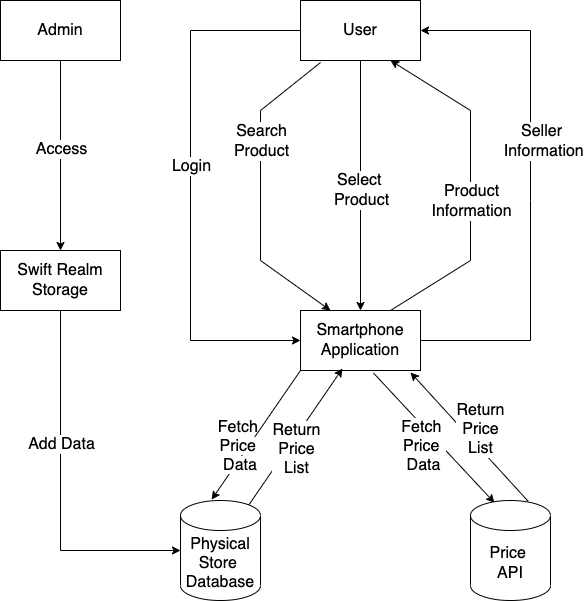

The diagram above was exported from draw.io. Its source (the exported page's mxGraphModel, read from the mxfile embedded in the PNG):
<mxGraphModel dx="1327" dy="657" grid="1" gridSize="10" guides="1" tooltips="1" connect="1" arrows="1" fold="1" page="1" pageScale="1" pageWidth="1100" pageHeight="1700" math="0" shadow="0">
  <root>
    <mxCell id="0" />
    <mxCell id="1" parent="0" />
    <mxCell id="R8aUG-Ya_xae1lp1ZQPk-29" value="" style="endArrow=classic;html=1;rounded=0;exitX=0.722;exitY=0.009;exitDx=0;exitDy=0;exitPerimeter=0;entryX=0.917;entryY=1.033;entryDx=0;entryDy=0;fontSize=16;entryPerimeter=0;" parent="1" source="u4bh-uTyTT4YrBtKOfUR-5" target="u4bh-uTyTT4YrBtKOfUR-4" edge="1">
      <mxGeometry width="50" height="50" relative="1" as="geometry">
        <mxPoint x="756.04" y="759.94" as="sourcePoint" />
        <mxPoint x="575.5" y="591.36" as="targetPoint" />
        <Array as="points" />
      </mxGeometry>
    </mxCell>
    <mxCell id="R8aUG-Ya_xae1lp1ZQPk-49" value="&lt;font style=&quot;font-size: 16px;&quot;&gt;Return&lt;br style=&quot;&quot;&gt;Price&lt;br style=&quot;&quot;&gt;List&lt;/font&gt;" style="edgeLabel;html=1;align=center;verticalAlign=middle;resizable=0;points=[];fontSize=13;" parent="R8aUG-Ya_xae1lp1ZQPk-29" connectable="0" vertex="1">
      <mxGeometry x="0.2589" y="1" relative="1" as="geometry">
        <mxPoint x="27" y="8" as="offset" />
      </mxGeometry>
    </mxCell>
    <mxCell id="R8aUG-Ya_xae1lp1ZQPk-32" value="" style="endArrow=classic;html=1;rounded=0;exitX=0;exitY=0.5;exitDx=0;exitDy=0;entryX=0;entryY=0.5;entryDx=0;entryDy=0;fontSize=16;" parent="1" source="u4bh-uTyTT4YrBtKOfUR-10" target="u4bh-uTyTT4YrBtKOfUR-4" edge="1">
      <mxGeometry width="50" height="50" relative="1" as="geometry">
        <mxPoint x="501.28" y="282.24" as="sourcePoint" />
        <mxPoint x="520" y="560" as="targetPoint" />
        <Array as="points">
          <mxPoint x="380" y="250" />
          <mxPoint x="380" y="560" />
        </Array>
      </mxGeometry>
    </mxCell>
    <mxCell id="R8aUG-Ya_xae1lp1ZQPk-39" value="&lt;font style=&quot;font-size: 16px;&quot;&gt;Login&lt;/font&gt;" style="edgeLabel;html=1;align=center;verticalAlign=middle;resizable=0;points=[];fontSize=14;" parent="R8aUG-Ya_xae1lp1ZQPk-32" connectable="0" vertex="1">
      <mxGeometry x="-0.09" y="1" relative="1" as="geometry">
        <mxPoint x="-1" y="4" as="offset" />
      </mxGeometry>
    </mxCell>
    <mxCell id="R8aUG-Ya_xae1lp1ZQPk-33" value="" style="endArrow=classic;html=1;rounded=0;exitX=0.167;exitY=1.033;exitDx=0;exitDy=0;exitPerimeter=0;entryX=0.25;entryY=0;entryDx=0;entryDy=0;fontSize=16;" parent="1" source="u4bh-uTyTT4YrBtKOfUR-10" target="u4bh-uTyTT4YrBtKOfUR-4" edge="1">
      <mxGeometry width="50" height="50" relative="1" as="geometry">
        <mxPoint x="505.6" y="301.6" as="sourcePoint" />
        <mxPoint x="520" y="535" as="targetPoint" />
        <Array as="points">
          <mxPoint x="450" y="330" />
          <mxPoint x="450" y="480" />
        </Array>
      </mxGeometry>
    </mxCell>
    <mxCell id="R8aUG-Ya_xae1lp1ZQPk-40" value="&lt;font style=&quot;font-size: 16px;&quot;&gt;Search&lt;br style=&quot;&quot;&gt;Product&lt;/font&gt;" style="edgeLabel;html=1;align=center;verticalAlign=middle;resizable=0;points=[];fontSize=14;" parent="R8aUG-Ya_xae1lp1ZQPk-33" connectable="0" vertex="1">
      <mxGeometry x="-0.0366" y="1" relative="1" as="geometry">
        <mxPoint x="-1" y="-44" as="offset" />
      </mxGeometry>
    </mxCell>
    <mxCell id="R8aUG-Ya_xae1lp1ZQPk-36" value="" style="endArrow=classic;html=1;rounded=0;exitX=0.5;exitY=1;exitDx=0;exitDy=0;entryX=0.5;entryY=0;entryDx=0;entryDy=0;fontSize=16;" parent="1" source="u4bh-uTyTT4YrBtKOfUR-10" target="u4bh-uTyTT4YrBtKOfUR-4" edge="1">
      <mxGeometry width="50" height="50" relative="1" as="geometry">
        <mxPoint x="556" y="316" as="sourcePoint" />
        <mxPoint x="604.7" y="304" as="targetPoint" />
      </mxGeometry>
    </mxCell>
    <mxCell id="R8aUG-Ya_xae1lp1ZQPk-43" value="&lt;font style=&quot;font-size: 16px;&quot;&gt;Select&amp;nbsp;&lt;br style=&quot;&quot;&gt;Product&lt;/font&gt;" style="edgeLabel;html=1;align=center;verticalAlign=middle;resizable=0;points=[];fontSize=14;" parent="R8aUG-Ya_xae1lp1ZQPk-36" connectable="0" vertex="1">
      <mxGeometry x="0.0945" y="-2" relative="1" as="geometry">
        <mxPoint x="2" y="-7" as="offset" />
      </mxGeometry>
    </mxCell>
    <mxCell id="R8aUG-Ya_xae1lp1ZQPk-37" value="" style="endArrow=classic;html=1;rounded=0;exitX=0.75;exitY=0;exitDx=0;exitDy=0;entryX=0.75;entryY=1;entryDx=0;entryDy=0;fontSize=16;" parent="1" source="u4bh-uTyTT4YrBtKOfUR-4" target="u4bh-uTyTT4YrBtKOfUR-10" edge="1">
      <mxGeometry width="50" height="50" relative="1" as="geometry">
        <mxPoint x="580" y="547.5" as="sourcePoint" />
        <mxPoint x="605.2" y="296" as="targetPoint" />
        <Array as="points">
          <mxPoint x="660" y="480" />
          <mxPoint x="660" y="330" />
        </Array>
      </mxGeometry>
    </mxCell>
    <mxCell id="R8aUG-Ya_xae1lp1ZQPk-46" value="&lt;font style=&quot;&quot;&gt;&lt;font style=&quot;font-size: 16px;&quot;&gt;Product&lt;br style=&quot;&quot;&gt;Information&lt;/font&gt;&lt;br style=&quot;font-size: 14px;&quot;&gt;&lt;/font&gt;" style="edgeLabel;html=1;align=center;verticalAlign=middle;resizable=0;points=[];fontSize=14;" parent="R8aUG-Ya_xae1lp1ZQPk-37" connectable="0" vertex="1">
      <mxGeometry x="0.1224" relative="1" as="geometry">
        <mxPoint y="36" as="offset" />
      </mxGeometry>
    </mxCell>
    <mxCell id="R8aUG-Ya_xae1lp1ZQPk-38" value="" style="endArrow=classic;html=1;rounded=0;exitX=1;exitY=0.5;exitDx=0;exitDy=0;entryX=1;entryY=0.5;entryDx=0;entryDy=0;fontSize=16;" parent="1" source="u4bh-uTyTT4YrBtKOfUR-4" target="u4bh-uTyTT4YrBtKOfUR-10" edge="1">
      <mxGeometry width="50" height="50" relative="1" as="geometry">
        <mxPoint x="580" y="560" as="sourcePoint" />
        <mxPoint x="595" y="280" as="targetPoint" />
        <Array as="points">
          <mxPoint x="720" y="560" />
          <mxPoint x="720" y="420" />
          <mxPoint x="720" y="250" />
        </Array>
      </mxGeometry>
    </mxCell>
    <mxCell id="R8aUG-Ya_xae1lp1ZQPk-47" value="&lt;font style=&quot;&quot;&gt;&lt;font style=&quot;font-size: 16px;&quot;&gt;Seller&lt;br style=&quot;&quot;&gt;&amp;nbsp;Information&lt;/font&gt;&lt;br style=&quot;font-size: 14px;&quot;&gt;&lt;/font&gt;" style="edgeLabel;html=1;align=center;verticalAlign=middle;resizable=0;points=[];fontSize=14;" parent="R8aUG-Ya_xae1lp1ZQPk-38" connectable="0" vertex="1">
      <mxGeometry x="0.0744" y="-2" relative="1" as="geometry">
        <mxPoint x="8" y="-25" as="offset" />
      </mxGeometry>
    </mxCell>
    <mxCell id="u4bh-uTyTT4YrBtKOfUR-1" value="&lt;font style=&quot;&quot;&gt;&lt;font style=&quot;font-size: 16px;&quot;&gt;Physical&lt;br&gt;Store&amp;nbsp;&lt;br style=&quot;&quot;&gt;Database&lt;/font&gt;&lt;br style=&quot;font-size: 16px;&quot;&gt;&lt;/font&gt;" style="shape=cylinder3;whiteSpace=wrap;html=1;boundedLbl=1;backgroundOutline=1;size=15;fontSize=16;" parent="1" vertex="1">
      <mxGeometry x="370" y="720" width="80" height="100" as="geometry" />
    </mxCell>
    <mxCell id="u4bh-uTyTT4YrBtKOfUR-2" value="" style="endArrow=classic;html=1;rounded=0;exitX=0.608;exitY=1.042;exitDx=0;exitDy=0;entryX=0.3;entryY=0.023;entryDx=0;entryDy=0;entryPerimeter=0;fontSize=16;exitPerimeter=0;" parent="1" source="u4bh-uTyTT4YrBtKOfUR-4" target="u4bh-uTyTT4YrBtKOfUR-5" edge="1">
      <mxGeometry width="50" height="50" relative="1" as="geometry">
        <mxPoint x="562" y="599.04" as="sourcePoint" />
        <mxPoint x="700" y="760" as="targetPoint" />
      </mxGeometry>
    </mxCell>
    <mxCell id="PHEnWlmjLgT_QCfUllVY-4" value="&lt;font style=&quot;font-size: 16px;&quot;&gt;Fetch&amp;nbsp;&lt;br style=&quot;border-color: var(--border-color); background-color: rgb(251, 251, 251);&quot;&gt;&lt;span style=&quot;border-color: var(--border-color);&quot;&gt;Price&amp;nbsp;&lt;/span&gt;&lt;br style=&quot;border-color: var(--border-color); background-color: rgb(251, 251, 251);&quot;&gt;&lt;span style=&quot;border-color: var(--border-color);&quot;&gt;Data&lt;/span&gt;&lt;/font&gt;" style="edgeLabel;html=1;align=center;verticalAlign=middle;resizable=0;points=[];" parent="u4bh-uTyTT4YrBtKOfUR-2" vertex="1" connectable="0">
      <mxGeometry x="-0.0375" y="-1" relative="1" as="geometry">
        <mxPoint x="-8" y="10" as="offset" />
      </mxGeometry>
    </mxCell>
    <mxCell id="u4bh-uTyTT4YrBtKOfUR-4" value="Smartphone&lt;br&gt;Application" style="rounded=0;whiteSpace=wrap;html=1;fontSize=16;" parent="1" vertex="1">
      <mxGeometry x="490" y="530" width="120" height="60" as="geometry" />
    </mxCell>
    <mxCell id="u4bh-uTyTT4YrBtKOfUR-5" value="&lt;font style=&quot;&quot;&gt;&lt;font style=&quot;font-size: 16px;&quot;&gt;Price &lt;br&gt;API&lt;/font&gt;&lt;br style=&quot;font-size: 16px;&quot;&gt;&lt;/font&gt;" style="shape=cylinder3;whiteSpace=wrap;html=1;boundedLbl=1;backgroundOutline=1;size=15;fontSize=16;" parent="1" vertex="1">
      <mxGeometry x="660" y="720" width="80" height="100" as="geometry" />
    </mxCell>
    <mxCell id="u4bh-uTyTT4YrBtKOfUR-6" value="" style="endArrow=classic;html=1;rounded=0;exitX=0;exitY=1;exitDx=0;exitDy=0;entryX=0.389;entryY=-0.009;entryDx=0;entryDy=0;entryPerimeter=0;fontSize=16;" parent="1" source="u4bh-uTyTT4YrBtKOfUR-4" target="u4bh-uTyTT4YrBtKOfUR-1" edge="1">
      <mxGeometry width="50" height="50" relative="1" as="geometry">
        <mxPoint x="640" y="590" as="sourcePoint" />
        <mxPoint x="690" y="540" as="targetPoint" />
      </mxGeometry>
    </mxCell>
    <mxCell id="u4bh-uTyTT4YrBtKOfUR-7" value="" style="endArrow=classic;html=1;rounded=0;exitX=0.855;exitY=0;exitDx=0;exitDy=4.35;exitPerimeter=0;entryX=0.35;entryY=0.967;entryDx=0;entryDy=0;fontSize=16;entryPerimeter=0;" parent="1" source="u4bh-uTyTT4YrBtKOfUR-1" target="u4bh-uTyTT4YrBtKOfUR-4" edge="1">
      <mxGeometry width="50" height="50" relative="1" as="geometry">
        <mxPoint x="640" y="590" as="sourcePoint" />
        <mxPoint x="690" y="540" as="targetPoint" />
      </mxGeometry>
    </mxCell>
    <mxCell id="u4bh-uTyTT4YrBtKOfUR-8" value="&lt;font style=&quot;font-size: 16px;&quot;&gt;Fetch&amp;nbsp;&lt;br style=&quot;border-color: var(--border-color);&quot;&gt;&lt;span style=&quot;background-color: rgb(255, 255, 255);&quot;&gt;Price&amp;nbsp;&lt;/span&gt;&lt;br style=&quot;border-color: var(--border-color);&quot;&gt;&lt;span style=&quot;background-color: rgb(255, 255, 255);&quot;&gt;Data&lt;/span&gt;&lt;/font&gt;" style="text;html=1;strokeColor=none;fillColor=none;align=center;verticalAlign=middle;whiteSpace=wrap;rounded=0;fontSize=13;" parent="1" vertex="1">
      <mxGeometry x="390" y="631" width="80" height="70" as="geometry" />
    </mxCell>
    <mxCell id="u4bh-uTyTT4YrBtKOfUR-9" value="&lt;font style=&quot;font-size: 16px;&quot;&gt;Return&lt;br style=&quot;&quot;&gt;Price&lt;br style=&quot;&quot;&gt;List&lt;/font&gt;" style="edgeLabel;html=1;align=center;verticalAlign=middle;resizable=0;points=[];fontSize=13;" parent="1" connectable="0" vertex="1">
      <mxGeometry x="485.002254555848" y="663.0018343600544" as="geometry">
        <mxPoint y="5" as="offset" />
      </mxGeometry>
    </mxCell>
    <mxCell id="u4bh-uTyTT4YrBtKOfUR-10" value="User" style="rounded=0;whiteSpace=wrap;html=1;fontSize=16;" parent="1" vertex="1">
      <mxGeometry x="490" y="220" width="120" height="60" as="geometry" />
    </mxCell>
    <mxCell id="3VaB5g5D0sRnaYUsaV4L-1" value="" style="edgeStyle=orthogonalEdgeStyle;rounded=0;orthogonalLoop=1;jettySize=auto;html=1;" parent="1" source="3VaB5g5D0sRnaYUsaV4L-3" target="3VaB5g5D0sRnaYUsaV4L-6" edge="1">
      <mxGeometry relative="1" as="geometry" />
    </mxCell>
    <mxCell id="3VaB5g5D0sRnaYUsaV4L-2" value="&lt;font style=&quot;font-size: 16px;&quot;&gt;Access&lt;/font&gt;" style="edgeLabel;html=1;align=center;verticalAlign=middle;resizable=0;points=[];" parent="3VaB5g5D0sRnaYUsaV4L-1" vertex="1" connectable="0">
      <mxGeometry x="-0.0625" relative="1" as="geometry">
        <mxPoint as="offset" />
      </mxGeometry>
    </mxCell>
    <mxCell id="3VaB5g5D0sRnaYUsaV4L-3" value="Admin" style="rounded=0;whiteSpace=wrap;html=1;fontSize=16;" parent="1" vertex="1">
      <mxGeometry x="190" y="220" width="120" height="60" as="geometry" />
    </mxCell>
    <mxCell id="3VaB5g5D0sRnaYUsaV4L-4" value="" style="edgeStyle=orthogonalEdgeStyle;rounded=0;orthogonalLoop=1;jettySize=auto;html=1;entryX=0;entryY=0.5;entryDx=0;entryDy=0;entryPerimeter=0;exitX=0.5;exitY=1;exitDx=0;exitDy=0;" parent="1" source="3VaB5g5D0sRnaYUsaV4L-6" target="u4bh-uTyTT4YrBtKOfUR-1" edge="1">
      <mxGeometry relative="1" as="geometry">
        <mxPoint x="250" y="510" as="targetPoint" />
      </mxGeometry>
    </mxCell>
    <mxCell id="3VaB5g5D0sRnaYUsaV4L-5" value="&lt;font style=&quot;font-size: 16px;&quot;&gt;Add Data&lt;/font&gt;" style="edgeLabel;html=1;align=center;verticalAlign=middle;resizable=0;points=[];" parent="3VaB5g5D0sRnaYUsaV4L-4" vertex="1" connectable="0">
      <mxGeometry x="0.0714" y="2" relative="1" as="geometry">
        <mxPoint x="-2" y="-60" as="offset" />
      </mxGeometry>
    </mxCell>
    <mxCell id="3VaB5g5D0sRnaYUsaV4L-6" value="Swift Realm&lt;br&gt;Storage" style="whiteSpace=wrap;html=1;fontSize=16;rounded=0;" parent="1" vertex="1">
      <mxGeometry x="190" y="470" width="120" height="60" as="geometry" />
    </mxCell>
  </root>
</mxGraphModel>